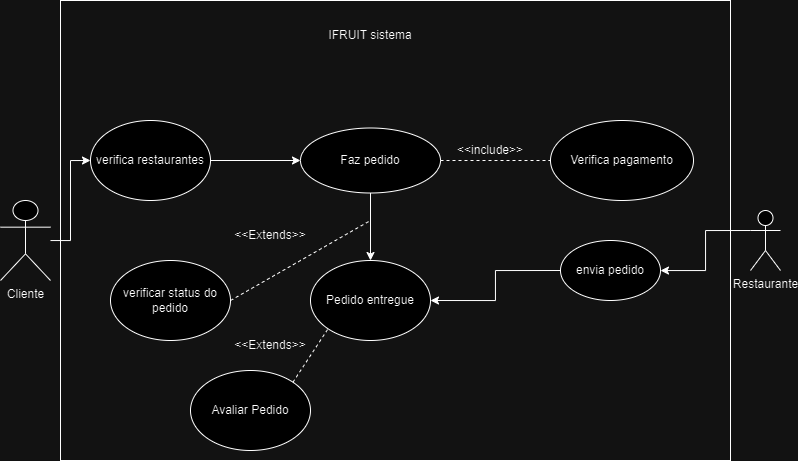

The diagram above was exported from draw.io. Its source (the exported page's mxGraphModel, read from the mxfile embedded in the PNG):
<mxGraphModel dx="1062" dy="571" grid="1" gridSize="10" guides="1" tooltips="1" connect="1" arrows="1" fold="1" page="1" pageScale="1" pageWidth="827" pageHeight="1169" math="0" shadow="0">
  <root>
    <mxCell id="0" />
    <mxCell id="1" parent="0" />
    <mxCell id="R6fCKOmXylXFyr_DNb4y-11" style="edgeStyle=orthogonalEdgeStyle;rounded=0;orthogonalLoop=1;jettySize=auto;html=1;entryX=0;entryY=0.5;entryDx=0;entryDy=0;" edge="1" parent="1" source="R6fCKOmXylXFyr_DNb4y-1" target="R6fCKOmXylXFyr_DNb4y-9">
      <mxGeometry relative="1" as="geometry" />
    </mxCell>
    <mxCell id="R6fCKOmXylXFyr_DNb4y-1" value="Cliente" style="shape=umlActor;verticalLabelPosition=bottom;verticalAlign=top;html=1;outlineConnect=0;" vertex="1" parent="1">
      <mxGeometry x="20" y="620" width="50" height="80" as="geometry" />
    </mxCell>
    <mxCell id="R6fCKOmXylXFyr_DNb4y-7" value="" style="rounded=0;whiteSpace=wrap;html=1;fillColor=none;" vertex="1" parent="1">
      <mxGeometry x="80" y="420" width="670" height="460" as="geometry" />
    </mxCell>
    <mxCell id="R6fCKOmXylXFyr_DNb4y-20" style="edgeStyle=orthogonalEdgeStyle;rounded=0;orthogonalLoop=1;jettySize=auto;html=1;exitX=0;exitY=0.3333333333333333;exitDx=0;exitDy=0;exitPerimeter=0;" edge="1" parent="1" source="R6fCKOmXylXFyr_DNb4y-8" target="R6fCKOmXylXFyr_DNb4y-17">
      <mxGeometry relative="1" as="geometry" />
    </mxCell>
    <mxCell id="R6fCKOmXylXFyr_DNb4y-8" value="Restaurante&lt;div&gt;&lt;br&gt;&lt;/div&gt;" style="shape=umlActor;verticalLabelPosition=bottom;verticalAlign=top;html=1;outlineConnect=0;" vertex="1" parent="1">
      <mxGeometry x="770" y="630" width="30" height="60" as="geometry" />
    </mxCell>
    <mxCell id="R6fCKOmXylXFyr_DNb4y-13" style="edgeStyle=orthogonalEdgeStyle;rounded=0;orthogonalLoop=1;jettySize=auto;html=1;exitX=1;exitY=0.5;exitDx=0;exitDy=0;entryX=0;entryY=0.5;entryDx=0;entryDy=0;" edge="1" parent="1" source="R6fCKOmXylXFyr_DNb4y-9" target="R6fCKOmXylXFyr_DNb4y-12">
      <mxGeometry relative="1" as="geometry" />
    </mxCell>
    <mxCell id="R6fCKOmXylXFyr_DNb4y-9" value="verifica restaurantes" style="ellipse;whiteSpace=wrap;html=1;" vertex="1" parent="1">
      <mxGeometry x="110" y="540" width="120" height="80" as="geometry" />
    </mxCell>
    <mxCell id="R6fCKOmXylXFyr_DNb4y-10" value="IFRUIT sistema" style="text;html=1;align=center;verticalAlign=middle;whiteSpace=wrap;rounded=0;" vertex="1" parent="1">
      <mxGeometry x="277" y="420" width="226" height="70" as="geometry" />
    </mxCell>
    <mxCell id="R6fCKOmXylXFyr_DNb4y-22" style="edgeStyle=orthogonalEdgeStyle;rounded=0;orthogonalLoop=1;jettySize=auto;html=1;exitX=0.5;exitY=1;exitDx=0;exitDy=0;entryX=0.5;entryY=0;entryDx=0;entryDy=0;" edge="1" parent="1" source="R6fCKOmXylXFyr_DNb4y-12" target="R6fCKOmXylXFyr_DNb4y-21">
      <mxGeometry relative="1" as="geometry" />
    </mxCell>
    <mxCell id="R6fCKOmXylXFyr_DNb4y-12" value="Faz pedido" style="ellipse;whiteSpace=wrap;html=1;" vertex="1" parent="1">
      <mxGeometry x="320" y="547.5" width="140" height="65" as="geometry" />
    </mxCell>
    <mxCell id="R6fCKOmXylXFyr_DNb4y-14" value="Verifica pagamento" style="ellipse;whiteSpace=wrap;html=1;" vertex="1" parent="1">
      <mxGeometry x="570" y="540" width="143" height="80" as="geometry" />
    </mxCell>
    <mxCell id="R6fCKOmXylXFyr_DNb4y-15" value="" style="endArrow=none;dashed=1;html=1;rounded=0;entryX=0;entryY=0.5;entryDx=0;entryDy=0;exitX=1;exitY=0.5;exitDx=0;exitDy=0;" edge="1" parent="1" source="R6fCKOmXylXFyr_DNb4y-12" target="R6fCKOmXylXFyr_DNb4y-14">
      <mxGeometry width="50" height="50" relative="1" as="geometry">
        <mxPoint x="380" y="620" as="sourcePoint" />
        <mxPoint x="430" y="570" as="targetPoint" />
      </mxGeometry>
    </mxCell>
    <mxCell id="R6fCKOmXylXFyr_DNb4y-16" value="&amp;lt;&amp;lt;include&amp;gt;&amp;gt;" style="text;html=1;align=center;verticalAlign=middle;whiteSpace=wrap;rounded=0;" vertex="1" parent="1">
      <mxGeometry x="480" y="555" width="60" height="30" as="geometry" />
    </mxCell>
    <mxCell id="R6fCKOmXylXFyr_DNb4y-23" style="edgeStyle=orthogonalEdgeStyle;rounded=0;orthogonalLoop=1;jettySize=auto;html=1;exitX=0;exitY=0.5;exitDx=0;exitDy=0;entryX=1;entryY=0.5;entryDx=0;entryDy=0;" edge="1" parent="1" source="R6fCKOmXylXFyr_DNb4y-17" target="R6fCKOmXylXFyr_DNb4y-21">
      <mxGeometry relative="1" as="geometry" />
    </mxCell>
    <mxCell id="R6fCKOmXylXFyr_DNb4y-17" value="envia pedido" style="ellipse;whiteSpace=wrap;html=1;" vertex="1" parent="1">
      <mxGeometry x="580" y="660" width="100" height="60" as="geometry" />
    </mxCell>
    <mxCell id="R6fCKOmXylXFyr_DNb4y-21" value="Pedido entregue" style="ellipse;whiteSpace=wrap;html=1;" vertex="1" parent="1">
      <mxGeometry x="330" y="680" width="120" height="80" as="geometry" />
    </mxCell>
    <mxCell id="R6fCKOmXylXFyr_DNb4y-25" value="verificar status do pedido" style="ellipse;whiteSpace=wrap;html=1;" vertex="1" parent="1">
      <mxGeometry x="130" y="680" width="120" height="80" as="geometry" />
    </mxCell>
    <mxCell id="R6fCKOmXylXFyr_DNb4y-26" value="" style="endArrow=none;dashed=1;html=1;rounded=0;exitX=1;exitY=0.5;exitDx=0;exitDy=0;" edge="1" parent="1" source="R6fCKOmXylXFyr_DNb4y-25">
      <mxGeometry width="50" height="50" relative="1" as="geometry">
        <mxPoint x="310" y="700" as="sourcePoint" />
        <mxPoint x="390" y="640" as="targetPoint" />
      </mxGeometry>
    </mxCell>
    <mxCell id="R6fCKOmXylXFyr_DNb4y-27" value="&amp;lt;&amp;lt;Extends&amp;gt;&amp;gt;" style="text;html=1;align=center;verticalAlign=middle;whiteSpace=wrap;rounded=0;" vertex="1" parent="1">
      <mxGeometry x="260" y="640" width="60" height="30" as="geometry" />
    </mxCell>
    <mxCell id="R6fCKOmXylXFyr_DNb4y-32" value="Avaliar Pedido" style="ellipse;whiteSpace=wrap;html=1;" vertex="1" parent="1">
      <mxGeometry x="210" y="790" width="120" height="80" as="geometry" />
    </mxCell>
    <mxCell id="R6fCKOmXylXFyr_DNb4y-34" value="" style="endArrow=none;dashed=1;html=1;rounded=0;entryX=0;entryY=1;entryDx=0;entryDy=0;exitX=1;exitY=0;exitDx=0;exitDy=0;" edge="1" parent="1" source="R6fCKOmXylXFyr_DNb4y-32" target="R6fCKOmXylXFyr_DNb4y-21">
      <mxGeometry width="50" height="50" relative="1" as="geometry">
        <mxPoint x="310" y="810" as="sourcePoint" />
        <mxPoint x="360" y="760" as="targetPoint" />
      </mxGeometry>
    </mxCell>
    <mxCell id="R6fCKOmXylXFyr_DNb4y-35" value="&amp;lt;&amp;lt;Extends&amp;gt;&amp;gt;" style="text;html=1;align=center;verticalAlign=middle;whiteSpace=wrap;rounded=0;" vertex="1" parent="1">
      <mxGeometry x="260" y="750" width="60" height="30" as="geometry" />
    </mxCell>
  </root>
</mxGraphModel>